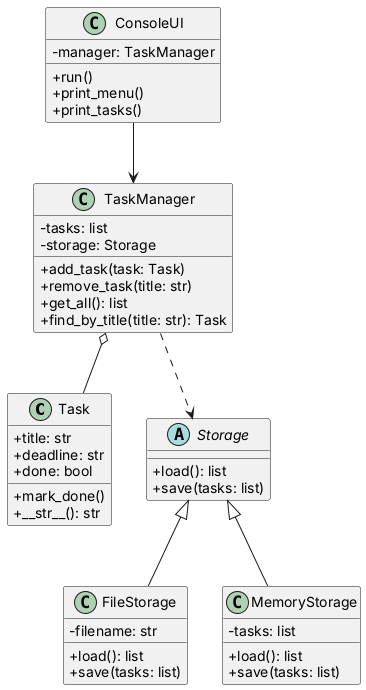

The diagram above was rendered by PlantUML. Its source (embedded in the PNG):
@startuml
skinparam shadowing false
skinparam classAttributeIconSize 0

class Task {
  +title: str
  +deadline: str
  +done: bool
  +mark_done()
  +__str__(): str
}

class TaskManager {
  -tasks: list
  -storage: Storage
  +add_task(task: Task)
  +remove_task(title: str)
  +get_all(): list
  +find_by_title(title: str): Task
}

abstract class Storage {
  +load(): list
  +save(tasks: list)
}

class FileStorage {
  -filename: str
  +load(): list
  +save(tasks: list)
}

class MemoryStorage {
  -tasks: list
  +load(): list
  +save(tasks: list)
}

class ConsoleUI {
  -manager: TaskManager
  +run()
  +print_menu()
  +print_tasks()
}

ConsoleUI --> TaskManager
TaskManager o-- Task
TaskManager ..> Storage
Storage <|-- FileStorage
Storage <|-- MemoryStorage
@enduml